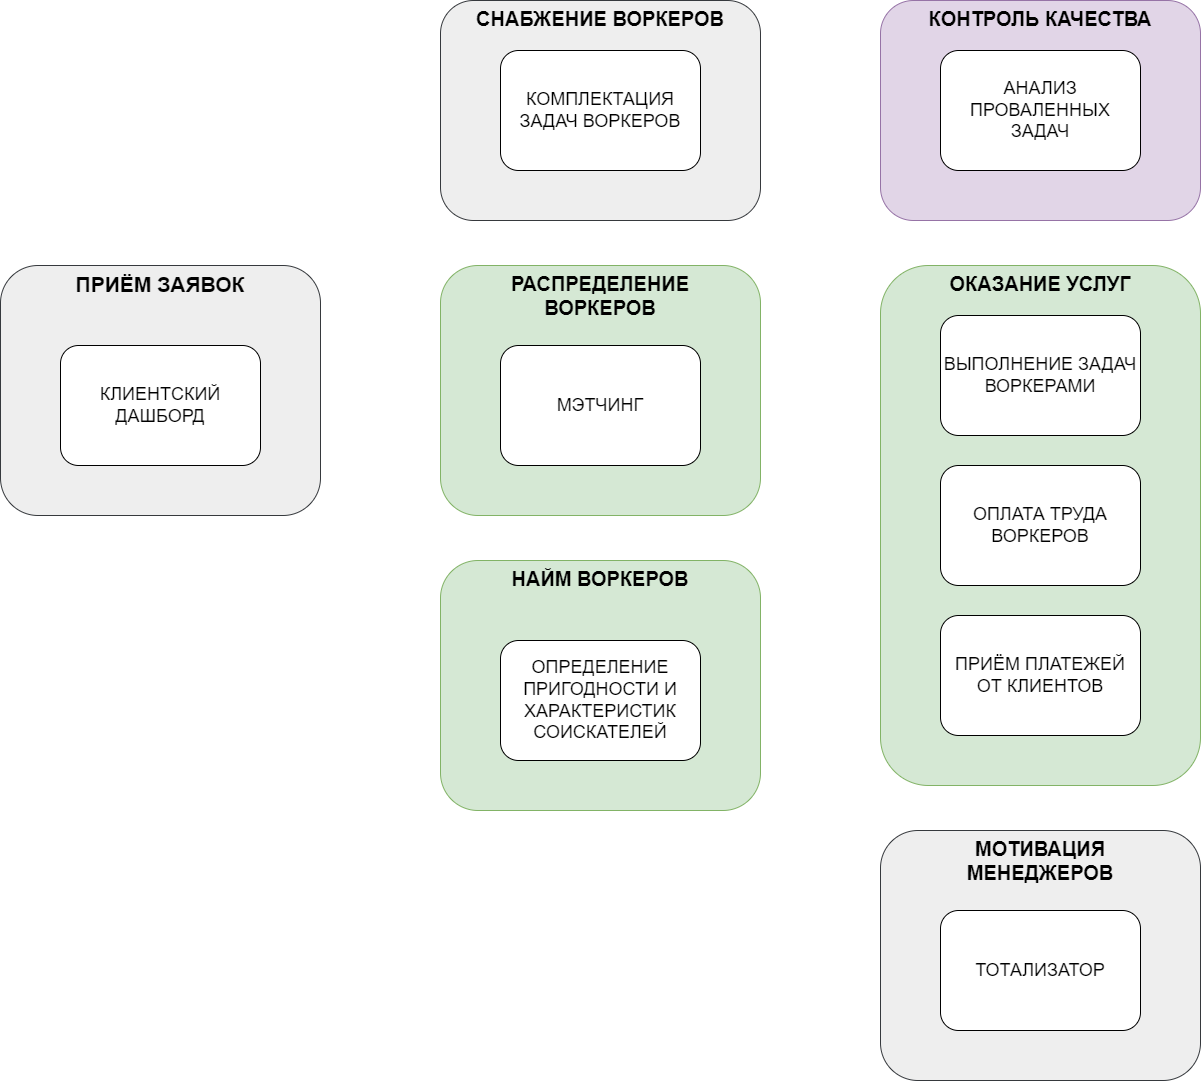

The diagram above was exported from draw.io. Its source (the exported page's mxGraphModel, read from the mxfile embedded in the PNG):
<mxGraphModel dx="2868" dy="1674" grid="1" gridSize="10" guides="1" tooltips="1" connect="1" arrows="1" fold="1" page="1" pageScale="1" pageWidth="1300" pageHeight="1150" math="0" shadow="0">
  <root>
    <mxCell id="0" />
    <mxCell id="1" parent="0" />
    <mxCell id="gK7Y1I6zPceGVn6tA7fC-3" value="ПРИЁМ ЗАЯВОК" style="rounded=1;whiteSpace=wrap;html=1;fillColor=#eeeeee;strokeColor=#36393d;verticalAlign=top;fontSize=21;fontStyle=1" vertex="1" parent="1">
      <mxGeometry x="50" y="295" width="320" height="250" as="geometry" />
    </mxCell>
    <mxCell id="gK7Y1I6zPceGVn6tA7fC-2" value="&lt;font style=&quot;font-size: 18px;&quot;&gt;КЛИЕНТСКИЙ ДАШБОРД&lt;/font&gt;" style="rounded=1;whiteSpace=wrap;html=1;fontStyle=0;fontSize=18;" vertex="1" parent="1">
      <mxGeometry x="110" y="375" width="200" height="120" as="geometry" />
    </mxCell>
    <mxCell id="gK7Y1I6zPceGVn6tA7fC-4" value="РАСПРЕДЕЛЕНИЕ&lt;br&gt;ВОРКЕРОВ" style="rounded=1;whiteSpace=wrap;html=1;fillColor=#d5e8d4;strokeColor=#82b366;verticalAlign=top;fontSize=20;fontStyle=1" vertex="1" parent="1">
      <mxGeometry x="490" y="295" width="320" height="250" as="geometry" />
    </mxCell>
    <mxCell id="gK7Y1I6zPceGVn6tA7fC-5" value="МЭТЧИНГ" style="rounded=1;whiteSpace=wrap;html=1;fontStyle=0;fontSize=18;" vertex="1" parent="1">
      <mxGeometry x="550" y="375" width="200" height="120" as="geometry" />
    </mxCell>
    <mxCell id="gK7Y1I6zPceGVn6tA7fC-6" value="НАЙМ ВОРКЕРОВ" style="rounded=1;whiteSpace=wrap;html=1;fillColor=#d5e8d4;strokeColor=#82b366;verticalAlign=top;fontSize=20;fontStyle=1" vertex="1" parent="1">
      <mxGeometry x="490" y="590" width="320" height="250" as="geometry" />
    </mxCell>
    <mxCell id="gK7Y1I6zPceGVn6tA7fC-7" value="ОПРЕДЕЛЕНИЕ ПРИГОДНОСТИ И ХАРАКТЕРИСТИК СОИСКАТЕЛЕЙ" style="rounded=1;whiteSpace=wrap;html=1;fontStyle=0;fontSize=18;" vertex="1" parent="1">
      <mxGeometry x="550" y="670" width="200" height="120" as="geometry" />
    </mxCell>
    <mxCell id="gK7Y1I6zPceGVn6tA7fC-9" value="ОКАЗАНИЕ УСЛУГ" style="rounded=1;whiteSpace=wrap;html=1;fillColor=#d5e8d4;strokeColor=#82b366;verticalAlign=top;fontSize=20;fontStyle=1" vertex="1" parent="1">
      <mxGeometry x="930" y="295" width="320" height="520" as="geometry" />
    </mxCell>
    <mxCell id="gK7Y1I6zPceGVn6tA7fC-10" value="ОПЛАТА ТРУДА ВОРКЕРОВ" style="rounded=1;whiteSpace=wrap;html=1;fontStyle=0;fontSize=18;" vertex="1" parent="1">
      <mxGeometry x="990" y="495" width="200" height="120" as="geometry" />
    </mxCell>
    <mxCell id="gK7Y1I6zPceGVn6tA7fC-11" value="ВЫПОЛНЕНИЕ ЗАДАЧ ВОРКЕРАМИ" style="rounded=1;whiteSpace=wrap;html=1;fontStyle=0;fontSize=18;" vertex="1" parent="1">
      <mxGeometry x="990" y="345" width="200" height="120" as="geometry" />
    </mxCell>
    <mxCell id="gK7Y1I6zPceGVn6tA7fC-12" value="ПРИЁМ ПЛАТЕЖЕЙ ОТ КЛИЕНТОВ" style="rounded=1;whiteSpace=wrap;html=1;fontStyle=0;fontSize=18;" vertex="1" parent="1">
      <mxGeometry x="990" y="645" width="200" height="120" as="geometry" />
    </mxCell>
    <mxCell id="gK7Y1I6zPceGVn6tA7fC-13" value="СНАБЖЕНИЕ ВОРКЕРОВ" style="rounded=1;whiteSpace=wrap;html=1;fillColor=#eeeeee;strokeColor=#36393d;verticalAlign=top;fontSize=20;fontStyle=1;" vertex="1" parent="1">
      <mxGeometry x="490" y="30" width="320" height="220" as="geometry" />
    </mxCell>
    <mxCell id="gK7Y1I6zPceGVn6tA7fC-15" value="КОМПЛЕКТАЦИЯ ЗАДАЧ ВОРКЕРОВ" style="rounded=1;whiteSpace=wrap;html=1;fontStyle=0;fontSize=18;" vertex="1" parent="1">
      <mxGeometry x="550" y="80" width="200" height="120" as="geometry" />
    </mxCell>
    <mxCell id="gK7Y1I6zPceGVn6tA7fC-16" value="МОТИВАЦИЯ&lt;div&gt;МЕНЕДЖЕРОВ&lt;/div&gt;" style="rounded=1;whiteSpace=wrap;html=1;fillColor=#eeeeee;strokeColor=#36393d;verticalAlign=top;fontSize=20;fontStyle=1" vertex="1" parent="1">
      <mxGeometry x="930" y="860" width="320" height="250" as="geometry" />
    </mxCell>
    <mxCell id="gK7Y1I6zPceGVn6tA7fC-17" value="ТОТАЛИЗАТОР" style="rounded=1;whiteSpace=wrap;html=1;fontStyle=0;fontSize=18;" vertex="1" parent="1">
      <mxGeometry x="990" y="940" width="200" height="120" as="geometry" />
    </mxCell>
    <mxCell id="gK7Y1I6zPceGVn6tA7fC-21" value="КОНТРОЛЬ КАЧЕСТВА" style="rounded=1;whiteSpace=wrap;html=1;fillColor=#e1d5e7;strokeColor=#9673a6;verticalAlign=top;fontSize=20;fontStyle=1;" vertex="1" parent="1">
      <mxGeometry x="930" y="30" width="320" height="220" as="geometry" />
    </mxCell>
    <mxCell id="gK7Y1I6zPceGVn6tA7fC-23" value="АНАЛИЗ ПРОВАЛЕННЫХ ЗАДАЧ" style="rounded=1;whiteSpace=wrap;html=1;fontStyle=0;fontSize=18;" vertex="1" parent="1">
      <mxGeometry x="990" y="80" width="200" height="120" as="geometry" />
    </mxCell>
  </root>
</mxGraphModel>